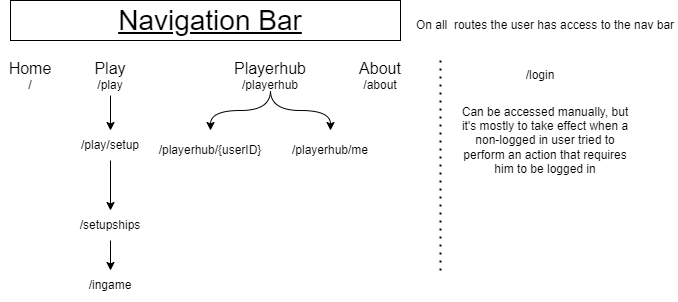

The diagram above was exported from draw.io. Its source (the exported page's mxGraphModel, read from the mxfile embedded in the PNG):
<mxGraphModel dx="1185" dy="643" grid="1" gridSize="10" guides="1" tooltips="1" connect="1" arrows="1" fold="1" page="1" pageScale="1" pageWidth="827" pageHeight="1169" math="0" shadow="0">
  <root>
    <mxCell id="0" />
    <mxCell id="1" parent="0" />
    <mxCell id="oGxUdNy9kPOrh-PJ6zg1-8" value="&lt;font style=&quot;font-size: 28px;&quot;&gt;&lt;u&gt;Navigation Bar&lt;/u&gt;&lt;/font&gt;" style="text;html=1;strokeColor=none;fillColor=none;align=center;verticalAlign=middle;whiteSpace=wrap;rounded=0;" vertex="1" parent="1">
      <mxGeometry x="202" y="120" width="276" height="20" as="geometry" />
    </mxCell>
    <mxCell id="oGxUdNy9kPOrh-PJ6zg1-9" value="&lt;font style=&quot;font-size: 16px;&quot;&gt;Home&lt;/font&gt;&lt;br&gt;/" style="text;html=1;strokeColor=none;fillColor=none;align=center;verticalAlign=middle;whiteSpace=wrap;rounded=0;" vertex="1" parent="1">
      <mxGeometry x="130" y="170" width="60" height="30" as="geometry" />
    </mxCell>
    <mxCell id="oGxUdNy9kPOrh-PJ6zg1-21" style="edgeStyle=orthogonalEdgeStyle;rounded=0;orthogonalLoop=1;jettySize=auto;html=1;entryX=0.5;entryY=0;entryDx=0;entryDy=0;fontSize=12;" edge="1" parent="1" source="oGxUdNy9kPOrh-PJ6zg1-10" target="oGxUdNy9kPOrh-PJ6zg1-13">
      <mxGeometry relative="1" as="geometry" />
    </mxCell>
    <mxCell id="oGxUdNy9kPOrh-PJ6zg1-10" value="&lt;font style=&quot;font-size: 16px;&quot;&gt;Play&lt;br&gt;&lt;/font&gt;/play" style="text;html=1;strokeColor=none;fillColor=none;align=center;verticalAlign=middle;whiteSpace=wrap;rounded=0;" vertex="1" parent="1">
      <mxGeometry x="210" y="165" width="60" height="40" as="geometry" />
    </mxCell>
    <mxCell id="oGxUdNy9kPOrh-PJ6zg1-27" style="edgeStyle=orthogonalEdgeStyle;curved=1;rounded=0;orthogonalLoop=1;jettySize=auto;html=1;exitX=0.5;exitY=1;exitDx=0;exitDy=0;entryX=0.5;entryY=0;entryDx=0;entryDy=0;fontSize=12;" edge="1" parent="1" source="oGxUdNy9kPOrh-PJ6zg1-11" target="oGxUdNy9kPOrh-PJ6zg1-19">
      <mxGeometry relative="1" as="geometry" />
    </mxCell>
    <mxCell id="oGxUdNy9kPOrh-PJ6zg1-28" style="edgeStyle=orthogonalEdgeStyle;curved=1;rounded=0;orthogonalLoop=1;jettySize=auto;html=1;exitX=0.5;exitY=1;exitDx=0;exitDy=0;fontSize=12;" edge="1" parent="1" source="oGxUdNy9kPOrh-PJ6zg1-11" target="oGxUdNy9kPOrh-PJ6zg1-20">
      <mxGeometry relative="1" as="geometry" />
    </mxCell>
    <mxCell id="oGxUdNy9kPOrh-PJ6zg1-11" value="&lt;font style=&quot;font-size: 16px;&quot;&gt;&lt;font style=&quot;font-size: 16px;&quot;&gt;Playerhub&lt;/font&gt;&lt;br&gt;&lt;/font&gt;/playerhub" style="text;html=1;strokeColor=none;fillColor=none;align=center;verticalAlign=middle;whiteSpace=wrap;rounded=0;" vertex="1" parent="1">
      <mxGeometry x="360" y="170" width="80" height="30" as="geometry" />
    </mxCell>
    <mxCell id="oGxUdNy9kPOrh-PJ6zg1-12" value="&lt;font style=&quot;font-size: 16px;&quot;&gt;About&lt;br&gt;&lt;/font&gt;/about" style="text;html=1;strokeColor=none;fillColor=none;align=center;verticalAlign=middle;whiteSpace=wrap;rounded=0;" vertex="1" parent="1">
      <mxGeometry x="480" y="170" width="60" height="30" as="geometry" />
    </mxCell>
    <mxCell id="oGxUdNy9kPOrh-PJ6zg1-22" style="edgeStyle=orthogonalEdgeStyle;rounded=0;orthogonalLoop=1;jettySize=auto;html=1;entryX=0.5;entryY=0;entryDx=0;entryDy=0;fontSize=12;" edge="1" parent="1" source="oGxUdNy9kPOrh-PJ6zg1-13" target="oGxUdNy9kPOrh-PJ6zg1-14">
      <mxGeometry relative="1" as="geometry" />
    </mxCell>
    <mxCell id="oGxUdNy9kPOrh-PJ6zg1-13" value="/play/setup" style="text;html=1;strokeColor=none;fillColor=none;align=center;verticalAlign=middle;whiteSpace=wrap;rounded=0;fontSize=12;" vertex="1" parent="1">
      <mxGeometry x="210" y="240" width="60" height="30" as="geometry" />
    </mxCell>
    <mxCell id="oGxUdNy9kPOrh-PJ6zg1-23" style="edgeStyle=orthogonalEdgeStyle;rounded=0;orthogonalLoop=1;jettySize=auto;html=1;fontSize=12;" edge="1" parent="1" source="oGxUdNy9kPOrh-PJ6zg1-14" target="oGxUdNy9kPOrh-PJ6zg1-15">
      <mxGeometry relative="1" as="geometry" />
    </mxCell>
    <mxCell id="oGxUdNy9kPOrh-PJ6zg1-14" value="/setupships" style="text;html=1;strokeColor=none;fillColor=none;align=center;verticalAlign=middle;whiteSpace=wrap;rounded=0;fontSize=12;" vertex="1" parent="1">
      <mxGeometry x="210" y="320" width="60" height="30" as="geometry" />
    </mxCell>
    <mxCell id="oGxUdNy9kPOrh-PJ6zg1-15" value="/ingame" style="text;html=1;strokeColor=none;fillColor=none;align=center;verticalAlign=middle;whiteSpace=wrap;rounded=0;fontSize=12;" vertex="1" parent="1">
      <mxGeometry x="210" y="380" width="60" height="30" as="geometry" />
    </mxCell>
    <mxCell id="oGxUdNy9kPOrh-PJ6zg1-16" value="/login" style="text;html=1;strokeColor=none;fillColor=none;align=center;verticalAlign=middle;whiteSpace=wrap;rounded=0;fontSize=12;" vertex="1" parent="1">
      <mxGeometry x="640" y="170" width="60" height="30" as="geometry" />
    </mxCell>
    <mxCell id="oGxUdNy9kPOrh-PJ6zg1-17" value="Can be accessed manually, but it's mostly to take effect when a non-logged in user tried to perform an action that requires him to be logged in" style="text;html=1;strokeColor=none;fillColor=none;align=center;verticalAlign=middle;whiteSpace=wrap;rounded=0;fontSize=12;" vertex="1" parent="1">
      <mxGeometry x="590" y="200" width="170" height="100" as="geometry" />
    </mxCell>
    <mxCell id="oGxUdNy9kPOrh-PJ6zg1-18" value="" style="endArrow=none;dashed=1;html=1;dashPattern=1 3;strokeWidth=2;rounded=0;fontSize=12;" edge="1" parent="1">
      <mxGeometry width="50" height="50" relative="1" as="geometry">
        <mxPoint x="570" y="380" as="sourcePoint" />
        <mxPoint x="570" y="170" as="targetPoint" />
      </mxGeometry>
    </mxCell>
    <mxCell id="oGxUdNy9kPOrh-PJ6zg1-19" value="/playerhub/{userID}" style="text;html=1;strokeColor=none;fillColor=none;align=center;verticalAlign=middle;whiteSpace=wrap;rounded=0;fontSize=12;" vertex="1" parent="1">
      <mxGeometry x="280" y="240" width="120" height="40" as="geometry" />
    </mxCell>
    <mxCell id="oGxUdNy9kPOrh-PJ6zg1-20" value="/playerhub/me" style="text;html=1;strokeColor=none;fillColor=none;align=center;verticalAlign=middle;whiteSpace=wrap;rounded=0;fontSize=12;" vertex="1" parent="1">
      <mxGeometry x="400" y="240" width="120" height="40" as="geometry" />
    </mxCell>
    <mxCell id="oGxUdNy9kPOrh-PJ6zg1-24" value="On all&amp;nbsp; routes the user has access to the nav bar" style="text;html=1;strokeColor=none;fillColor=none;align=center;verticalAlign=middle;whiteSpace=wrap;rounded=0;fontSize=12;" vertex="1" parent="1">
      <mxGeometry x="543" y="120" width="264" height="30" as="geometry" />
    </mxCell>
    <mxCell id="oGxUdNy9kPOrh-PJ6zg1-32" value="" style="rounded=0;whiteSpace=wrap;html=1;fontSize=28;fillStyle=auto;fillColor=none;" vertex="1" parent="1">
      <mxGeometry x="140" y="110" width="390" height="40" as="geometry" />
    </mxCell>
  </root>
</mxGraphModel>